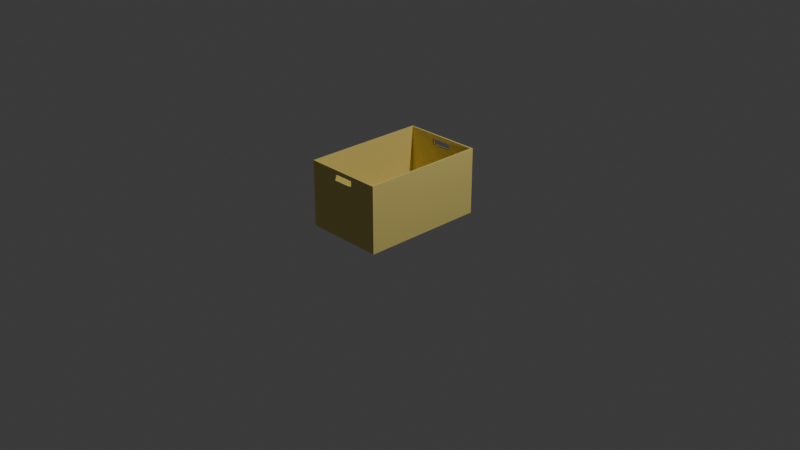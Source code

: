 # Source: objetos.blend  (saved by Blender 5.1.30; exported with 4.5.12 LTS)
import bpy
from mathutils import Matrix  # noqa: F401  (used for matrix-valued properties, if any)

bpy.ops.wm.read_factory_settings(use_empty=True)
scene = bpy.context.scene
scene.name = 'Scene'

# ---- collections
col_collection = bpy.data.collections.new('Collection'); scene.collection.children.link(col_collection)

# ---- materials (node trees are filled in below, after node groups)
mat_material_002 = bpy.data.materials.new('Material.002')

# ---- material node trees
mat_material_002.use_nodes = True; mat_material_002.node_tree.nodes.clear()
_N = mat_material_002.node_tree.nodes; _L = mat_material_002.node_tree.links
n0 = _N.new('ShaderNodeBsdfPrincipled'); n0.name = 'Principled BSDF'; n0.location = (-200, 100)
n0.inputs[0].default_value = (0.8, 0.6588, 0.1989, 1.0)
n1 = _N.new('ShaderNodeOutputMaterial'); n1.name = 'Material Output'; n1.location = (200, 100)
_L.new(n0.outputs[0], n1.inputs[0])
n1.is_active_output = True

# ---- world
world_world = bpy.data.worlds.new('World'); scene.world = world_world
world_world.use_nodes = True; world_world.node_tree.nodes.clear()
_N = world_world.node_tree.nodes; _L = world_world.node_tree.links
n0 = _N.new('ShaderNodeOutputWorld'); n0.name = 'World Output'; n0.location = (200, 100)
n1 = _N.new('ShaderNodeBackground'); n1.name = 'Background'; n1.location = (-200, 100)
n1.inputs[0].default_value = (0.05088, 0.05088, 0.05088, 1.0)
_L.new(n1.outputs[0], n0.inputs[0])
n0.is_active_output = True
world_world.color = (0.05088, 0.05088, 0.05088)
world_world.sun_shadow_jitter_overblur = 0.0

# ---- cameras
cam_camera = bpy.data.cameras.new('Camera')
cam_camera.clip_end = 100.0
cam_camera.ortho_scale = 7.314

# ---- lights
light_light = bpy.data.lights.new('Light', 'POINT')
light_light.energy = 1000.0
light_light.shadow_soft_size = 0.1

# ---- meshes
me_cube_003 = bpy.data.meshes.new('Cube.003')
me_cube_003.from_pydata([(-0.9216, -1.436, -0.7588), (-0.9216, -1.436, 0.7588), (-0.9216, 1.436, -0.7588), (-0.9216, 1.436, 0.7588), (0.9216, -1.436, -0.7588), (0.9216, -1.436, 0.7588), (0.9216, 1.436, -0.7588), (0.9216, 1.436, 0.7588), (0.2592, 1.436, 0.6614), (-0.2255, 1.436, 0.6636), (-0.234, 1.436, 0.5217), (0.2762, 1.436, 0.5239), (-0.2283, -1.436, 0.6618), (0.2645, -1.436, 0.6607), (0.2638, -1.436, 0.5186), (-0.2287, -1.436, 0.52)], [], [(0, 1, 3, 2), (2, 3, 9, 10, 11, 7, 6), (6, 7, 5, 4), (4, 5, 13, 14, 15, 1, 0), (2, 6, 4, 0), (7, 11, 8, 9, 3), (1, 15, 12, 13, 5)])
_uv = me_cube_003.uv_layers.new(name='UVMap')
_uv.uv.foreach_set('vector', [0.375, 0.0, 0.625, 0.0, 0.625, 0.25, 0.375, 0.25, 0.375, 0.25, 0.625, 0.25, 0.6069, 0.3427, 0.5891, 0.343, 0.5884, 0.4082, 0.625, 0.5, 0.375, 0.5, 0.375, 0.5, 0.625, 0.5, 0.625, 0.75, 0.375, 0.75, 0.375, 0.75, 0.625, 0.75, 0.61, 0.8456, 0.5776, 0.8462, 0.5755, 0.9211, 0.625, 1.0, 0.375, 1.0, 0.125, 0.5, 0.375, 0.5, 0.375, 0.75, 0.125, 0.75, 0.625, 0.5, 0.5884, 0.4082, 0.6072, 0.4064, 0.6069, 0.3427, 0.625, 0.25, 0.625, 1.0, 0.5755, 0.9211, 0.6093, 0.9179, 0.61, 0.8456, 0.625, 0.75])
me_cube_003.materials.append(mat_material_002)
me_cube_003.update()

# ---- objects
ob_light = bpy.data.objects.new('Light', light_light)
ob_camera = bpy.data.objects.new('Camera', cam_camera)
ob_caja = bpy.data.objects.new('Caja', me_cube_003)

# ---- transforms, parenting, visibility, modifiers, constraints
ob_light.location = (4.076, 1.005, 5.904)
ob_light.rotation_euler = (0.6503, 0.05522, 1.866)
ob_light.lock_rotations_4d = False
ob_light.empty_display_type = 'ARROWS'
ob_light.color = (0.0, 0.0, 0.0, 0.0)
ob_light.lineart.crease_threshold = 0.0
ob_camera.location = (7.359, -6.926, 4.958)
ob_camera.rotation_euler = (1.109, 0.0, 0.8149)
ob_camera.lock_rotations_4d = False
ob_camera.empty_display_type = 'ARROWS'
ob_camera.color = (0.0, 0.0, 0.0, 0.0)
ob_camera.display_type = 'WIRE'
ob_camera.lineart.crease_threshold = 0.0
ob_caja.location = (-0.02594, -0.04494, 0.3588)
ob_caja.scale = (0.4668, 0.4668, 0.4668)
_m = ob_caja.modifiers.new('Solidify', 'SOLIDIFY')
_m.thickness = 0.05

# ---- collection membership
col_collection.objects.link(ob_light)
col_collection.objects.link(ob_camera)
col_collection.objects.link(ob_caja)

# ---- scene / render settings (as saved in the file)
scene.camera = ob_camera
scene.frame_start = 1; scene.frame_end = 250; scene.frame_set(0)
scene.render.engine = 'BLENDER_EEVEE_NEXT'
scene.render.bake_bias = 0.0
scene.render.bake_samples = 0
scene.cycles.sampling_pattern = 'TABULATED_SOBOL'
scene.eevee.use_volume_custom_range = False
bpy.context.view_layer.update()
